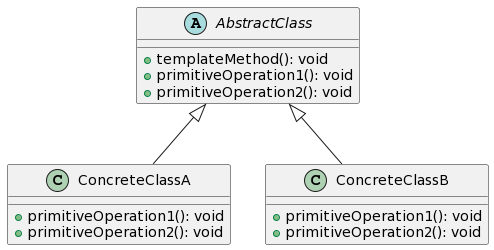

The diagram above was rendered by PlantUML. Its source (embedded in the PNG):
@startuml
abstract class AbstractClass {
  + templateMethod(): void
  + primitiveOperation1(): void
  + primitiveOperation2(): void
}

class ConcreteClassA {
  + primitiveOperation1(): void
  + primitiveOperation2(): void
}

class ConcreteClassB {
  + primitiveOperation1(): void
  + primitiveOperation2(): void
}

AbstractClass <|-- ConcreteClassA
AbstractClass <|-- ConcreteClassB
@enduml